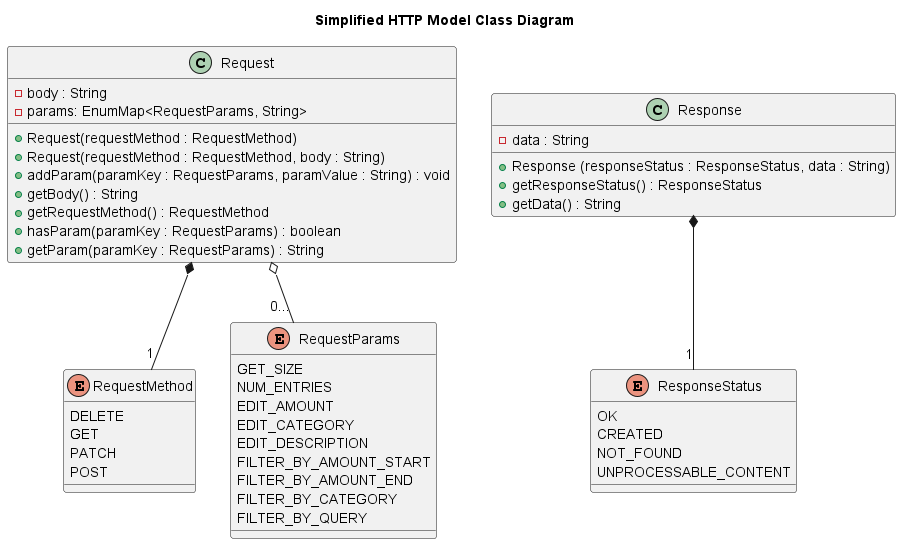

The diagram above was rendered by PlantUML. Its source (embedded in the PNG):
@startuml
title Simplified HTTP Model Class Diagram

class Request
enum RequestMethod
enum RequestParams
class Response
enum ResponseStatus

Request *-- "1" RequestMethod
Request o-- "0..." RequestParams
Response *-- "1" ResponseStatus

class Request {
- body : String
- params: EnumMap<RequestParams, String>

+ Request(requestMethod : RequestMethod)
+ Request(requestMethod : RequestMethod, body : String)
+ addParam(paramKey : RequestParams, paramValue : String) : void
+ getBody() : String
+ getRequestMethod() : RequestMethod
+ hasParam(paramKey : RequestParams) : boolean
+ getParam(paramKey : RequestParams) : String
}

enum RequestMethod {
DELETE
GET
PATCH
POST
}

enum RequestParams {
GET_SIZE
NUM_ENTRIES
EDIT_AMOUNT
EDIT_CATEGORY
EDIT_DESCRIPTION
FILTER_BY_AMOUNT_START
FILTER_BY_AMOUNT_END
FILTER_BY_CATEGORY
FILTER_BY_QUERY
}

class Response {
- data : String

+ Response (responseStatus : ResponseStatus, data : String)
+ getResponseStatus() : ResponseStatus
+ getData() : String
}

enum ResponseStatus {
OK
CREATED
NOT_FOUND
UNPROCESSABLE_CONTENT
}
@enduml